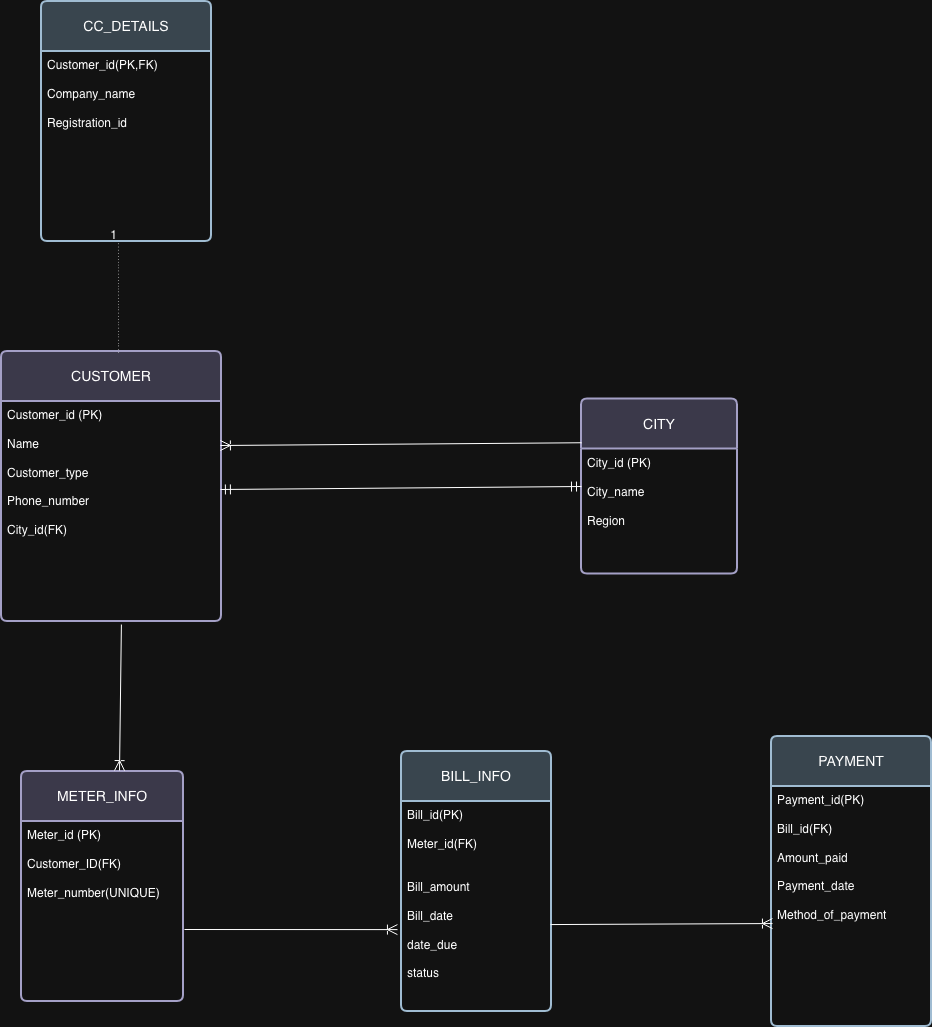

The diagram above was exported from draw.io. Its source (the exported page's mxGraphModel, read from the mxfile embedded in the PNG):
<mxGraphModel dx="1286" dy="2085" grid="1" gridSize="10" guides="1" tooltips="1" connect="1" arrows="1" fold="1" page="1" pageScale="1" pageWidth="827" pageHeight="1169" math="0" shadow="0">
  <root>
    <mxCell id="0" />
    <mxCell id="1" parent="0" />
    <mxCell id="2JSXPuBf8F3cafWR4REa-2" parent="1" style="swimlane;childLayout=stackLayout;horizontal=1;startSize=50;horizontalStack=0;rounded=1;fontSize=14;fontStyle=0;strokeWidth=2;resizeParent=0;resizeLast=1;shadow=0;dashed=0;align=center;arcSize=4;whiteSpace=wrap;html=1;fillColor=#d0cee2;strokeColor=#56517e;" value="CUSTOMER" vertex="1">
      <mxGeometry height="270" width="220" x="40" y="180" as="geometry">
        <mxRectangle height="50" width="120" x="40" y="180" as="alternateBounds" />
      </mxGeometry>
    </mxCell>
    <mxCell id="2JSXPuBf8F3cafWR4REa-3" parent="2JSXPuBf8F3cafWR4REa-2" style="align=left;strokeColor=none;fillColor=none;spacingLeft=4;spacingRight=4;fontSize=12;verticalAlign=top;resizable=0;rotatable=0;part=1;html=1;whiteSpace=wrap;" value="Customer_id (PK)&lt;div&gt;&lt;br&gt;&lt;/div&gt;&lt;div&gt;Name&lt;/div&gt;&lt;div&gt;&lt;br&gt;&lt;/div&gt;&lt;div&gt;Customer_type&lt;/div&gt;&lt;div&gt;&lt;br&gt;&lt;/div&gt;&lt;div&gt;Phone_number&lt;/div&gt;&lt;div&gt;&lt;br&gt;&lt;/div&gt;&lt;div&gt;City_id(FK)&lt;/div&gt;&lt;div&gt;&lt;br&gt;&lt;/div&gt;" vertex="1">
      <mxGeometry height="220" width="220" y="50" as="geometry" />
    </mxCell>
    <mxCell id="2JSXPuBf8F3cafWR4REa-4" parent="1" style="swimlane;childLayout=stackLayout;horizontal=1;startSize=50;horizontalStack=0;rounded=1;fontSize=14;fontStyle=0;strokeWidth=2;resizeParent=0;resizeLast=1;shadow=0;dashed=0;align=center;arcSize=4;whiteSpace=wrap;html=1;fillColor=#bac8d3;strokeColor=#23445d;" value="CC_DETAILS" vertex="1">
      <mxGeometry height="240" width="170" x="80" y="-170" as="geometry" />
    </mxCell>
    <mxCell id="2JSXPuBf8F3cafWR4REa-5" parent="2JSXPuBf8F3cafWR4REa-4" style="align=left;strokeColor=none;fillColor=none;spacingLeft=4;spacingRight=4;fontSize=12;verticalAlign=top;resizable=0;rotatable=0;part=1;html=1;whiteSpace=wrap;" value="Customer_id(PK,FK)&lt;div&gt;&lt;br&gt;&lt;/div&gt;&lt;div&gt;Company_name&lt;/div&gt;&lt;div&gt;&lt;br&gt;&lt;/div&gt;&lt;div&gt;Registration_id&lt;br&gt;&lt;div&gt;&lt;br&gt;&lt;/div&gt;&lt;/div&gt;" vertex="1">
      <mxGeometry height="190" width="170" y="50" as="geometry" />
    </mxCell>
    <mxCell id="2JSXPuBf8F3cafWR4REa-9" parent="1" style="swimlane;childLayout=stackLayout;horizontal=1;startSize=50;horizontalStack=0;rounded=1;fontSize=14;fontStyle=0;strokeWidth=2;resizeParent=0;resizeLast=1;shadow=0;dashed=0;align=center;arcSize=4;whiteSpace=wrap;html=1;fillColor=#d0cee2;strokeColor=#56517e;" value="CITY" vertex="1">
      <mxGeometry height="175" width="156" x="620" y="227.5" as="geometry" />
    </mxCell>
    <mxCell id="2JSXPuBf8F3cafWR4REa-10" parent="2JSXPuBf8F3cafWR4REa-9" style="align=left;strokeColor=none;fillColor=none;spacingLeft=4;spacingRight=4;fontSize=12;verticalAlign=top;resizable=0;rotatable=0;part=1;html=1;whiteSpace=wrap;" value="City_id (PK)&lt;div&gt;&lt;br&gt;&lt;/div&gt;&lt;div&gt;City_name&lt;/div&gt;&lt;div&gt;&lt;br&gt;&lt;/div&gt;&lt;div&gt;Region&lt;/div&gt;&lt;div&gt;&lt;br&gt;&lt;/div&gt;&lt;div&gt;&lt;br&gt;&lt;/div&gt;" vertex="1">
      <mxGeometry height="125" width="156" y="50" as="geometry" />
    </mxCell>
    <mxCell id="2JSXPuBf8F3cafWR4REa-11" parent="1" style="swimlane;childLayout=stackLayout;horizontal=1;startSize=50;horizontalStack=0;rounded=1;fontSize=14;fontStyle=0;strokeWidth=2;resizeParent=0;resizeLast=1;shadow=0;dashed=0;align=center;arcSize=4;whiteSpace=wrap;html=1;fillColor=#bac8d3;strokeColor=#23445d;" value="BILL_INFO" vertex="1">
      <mxGeometry height="260" width="150" x="440" y="580" as="geometry" />
    </mxCell>
    <mxCell id="2JSXPuBf8F3cafWR4REa-12" parent="2JSXPuBf8F3cafWR4REa-11" style="align=left;strokeColor=none;fillColor=none;spacingLeft=4;spacingRight=4;fontSize=12;verticalAlign=top;resizable=0;rotatable=0;part=1;html=1;whiteSpace=wrap;" value="Bill_id(PK)&lt;div&gt;&lt;br&gt;&lt;/div&gt;&lt;div&gt;Meter_id(FK)&lt;br&gt;&lt;div&gt;&lt;br&gt;&lt;/div&gt;&lt;div&gt;&lt;br&gt;&lt;/div&gt;&lt;div&gt;Bill_amount&lt;/div&gt;&lt;div&gt;&lt;br&gt;&lt;/div&gt;&lt;div&gt;Bill_date&lt;/div&gt;&lt;div&gt;&lt;br&gt;&lt;/div&gt;&lt;div&gt;date_due&lt;/div&gt;&lt;div&gt;&lt;br&gt;&lt;/div&gt;&lt;div&gt;status&lt;/div&gt;&lt;/div&gt;" vertex="1">
      <mxGeometry height="210" width="150" y="50" as="geometry" />
    </mxCell>
    <mxCell id="2JSXPuBf8F3cafWR4REa-13" parent="1" style="swimlane;childLayout=stackLayout;horizontal=1;startSize=50;horizontalStack=0;rounded=1;fontSize=14;fontStyle=0;strokeWidth=2;resizeParent=0;resizeLast=1;shadow=0;dashed=0;align=center;arcSize=4;whiteSpace=wrap;html=1;fillColor=#bac8d3;strokeColor=#23445d;" value="PAYMENT" vertex="1">
      <mxGeometry height="290" width="160" x="810" y="565" as="geometry" />
    </mxCell>
    <mxCell id="2JSXPuBf8F3cafWR4REa-14" parent="2JSXPuBf8F3cafWR4REa-13" style="align=left;strokeColor=none;fillColor=none;spacingLeft=4;spacingRight=4;fontSize=12;verticalAlign=top;resizable=0;rotatable=0;part=1;html=1;whiteSpace=wrap;" value="Payment_id(PK)&lt;div&gt;&lt;br&gt;&lt;/div&gt;&lt;div&gt;Bill_id(FK)&lt;/div&gt;&lt;div&gt;&lt;br&gt;&lt;/div&gt;&lt;div&gt;Amount_paid&lt;/div&gt;&lt;div&gt;&lt;br&gt;&lt;/div&gt;&lt;div&gt;Payment_date&lt;/div&gt;&lt;div&gt;&lt;br&gt;&lt;/div&gt;&lt;div&gt;Method_of_payment&lt;/div&gt;&lt;div&gt;&amp;nbsp;&lt;/div&gt;&lt;div&gt;&lt;br&gt;&lt;/div&gt;" vertex="1">
      <mxGeometry height="240" width="160" y="50" as="geometry" />
    </mxCell>
    <mxCell id="2JSXPuBf8F3cafWR4REa-15" parent="1" style="swimlane;childLayout=stackLayout;horizontal=1;startSize=50;horizontalStack=0;rounded=1;fontSize=14;fontStyle=0;strokeWidth=2;resizeParent=0;resizeLast=1;shadow=0;dashed=0;align=center;arcSize=4;whiteSpace=wrap;html=1;fillColor=#d0cee2;strokeColor=#56517e;" value="METER_INFO" vertex="1">
      <mxGeometry height="230" width="162" x="60" y="600" as="geometry" />
    </mxCell>
    <mxCell id="2JSXPuBf8F3cafWR4REa-16" parent="2JSXPuBf8F3cafWR4REa-15" style="align=left;strokeColor=none;fillColor=none;spacingLeft=4;spacingRight=4;fontSize=12;verticalAlign=top;resizable=0;rotatable=0;part=1;html=1;whiteSpace=wrap;" value="Meter_id (PK)&lt;div&gt;&lt;br&gt;&lt;/div&gt;&lt;div&gt;Customer_ID(FK)&lt;br&gt;&lt;div&gt;&lt;br&gt;&lt;/div&gt;&lt;div&gt;Meter_number(UNIQUE)&lt;/div&gt;&lt;/div&gt;" vertex="1">
      <mxGeometry height="180" width="162" y="50" as="geometry" />
    </mxCell>
    <mxCell id="2JSXPuBf8F3cafWR4REa-17" edge="1" parent="1" source="2JSXPuBf8F3cafWR4REa-3" style="fontSize=12;html=1;endArrow=ERmandOne;startArrow=ERmandOne;rounded=0;startSize=8;endSize=8;elbow=vertical;curved=0;exitX=0.995;exitY=0.4;exitDx=0;exitDy=0;exitPerimeter=0;entryX=0;entryY=0.5;entryDx=0;entryDy=0;" target="2JSXPuBf8F3cafWR4REa-9" value="">
      <mxGeometry height="100" relative="1" width="100" as="geometry">
        <mxPoint x="260" y="400" as="sourcePoint" />
        <mxPoint x="630" y="300" as="targetPoint" />
      </mxGeometry>
    </mxCell>
    <mxCell id="2JSXPuBf8F3cafWR4REa-18" edge="1" parent="1" source="2JSXPuBf8F3cafWR4REa-9" style="fontSize=12;html=1;endArrow=ERoneToMany;rounded=0;startSize=8;endSize=8;entryX=0.995;entryY=0.2;entryDx=0;entryDy=0;entryPerimeter=0;exitX=0;exitY=0.25;exitDx=0;exitDy=0;startArrow=none;startFill=0;" target="2JSXPuBf8F3cafWR4REa-3" value="">
      <mxGeometry height="100" relative="1" width="100" as="geometry">
        <mxPoint x="610" y="271" as="sourcePoint" />
        <mxPoint x="270" y="270" as="targetPoint" />
      </mxGeometry>
    </mxCell>
    <mxCell id="2JSXPuBf8F3cafWR4REa-22" edge="1" parent="1" source="2JSXPuBf8F3cafWR4REa-2" style="endArrow=none;html=1;rounded=0;dashed=1;dashPattern=1 2;fontSize=12;startSize=8;endSize=8;curved=1;exitX=0.532;exitY=0.004;exitDx=0;exitDy=0;exitPerimeter=0;entryX=0.453;entryY=1.011;entryDx=0;entryDy=0;entryPerimeter=0;" target="2JSXPuBf8F3cafWR4REa-5" value="">
      <mxGeometry relative="1" as="geometry">
        <mxPoint x="160" y="170" as="sourcePoint" />
        <mxPoint x="157" y="80" as="targetPoint" />
      </mxGeometry>
    </mxCell>
    <mxCell id="2JSXPuBf8F3cafWR4REa-23" connectable="0" parent="2JSXPuBf8F3cafWR4REa-22" style="resizable=0;html=1;whiteSpace=wrap;align=right;verticalAlign=bottom;" value="1" vertex="1">
      <mxGeometry relative="1" x="1" as="geometry" />
    </mxCell>
    <mxCell id="2JSXPuBf8F3cafWR4REa-24" edge="1" parent="1" source="2JSXPuBf8F3cafWR4REa-3" style="fontSize=12;html=1;endArrow=ERoneToMany;rounded=0;startSize=8;endSize=8;entryX=0.605;entryY=-0.004;entryDx=0;entryDy=0;entryPerimeter=0;exitX=0.545;exitY=1.014;exitDx=0;exitDy=0;exitPerimeter=0;" target="2JSXPuBf8F3cafWR4REa-15" value="">
      <mxGeometry height="100" relative="1" width="100" as="geometry">
        <mxPoint x="230" y="460" as="sourcePoint" />
        <mxPoint x="160" y="590" as="targetPoint" />
      </mxGeometry>
    </mxCell>
    <mxCell id="2JSXPuBf8F3cafWR4REa-25" edge="1" parent="1" source="2JSXPuBf8F3cafWR4REa-16" style="fontSize=12;html=1;endArrow=ERoneToMany;rounded=0;startSize=8;endSize=8;exitX=1.006;exitY=0.6;exitDx=0;exitDy=0;exitPerimeter=0;entryX=-0.027;entryY=0.61;entryDx=0;entryDy=0;entryPerimeter=0;" target="2JSXPuBf8F3cafWR4REa-12" value="">
      <mxGeometry height="100" relative="1" width="100" as="geometry">
        <mxPoint x="230" y="750" as="sourcePoint" />
        <mxPoint x="430" y="750" as="targetPoint" />
      </mxGeometry>
    </mxCell>
    <mxCell id="2JSXPuBf8F3cafWR4REa-26" edge="1" parent="1" source="2JSXPuBf8F3cafWR4REa-12" style="fontSize=12;html=1;endArrow=ERoneToMany;rounded=0;startSize=8;endSize=8;entryX=0.006;entryY=0.571;entryDx=0;entryDy=0;entryPerimeter=0;exitX=0.993;exitY=0.586;exitDx=0;exitDy=0;exitPerimeter=0;" target="2JSXPuBf8F3cafWR4REa-14" value="">
      <mxGeometry height="100" relative="1" width="100" as="geometry">
        <mxPoint x="590" y="750" as="sourcePoint" />
        <mxPoint x="803" y="750" as="targetPoint" />
      </mxGeometry>
    </mxCell>
  </root>
</mxGraphModel>